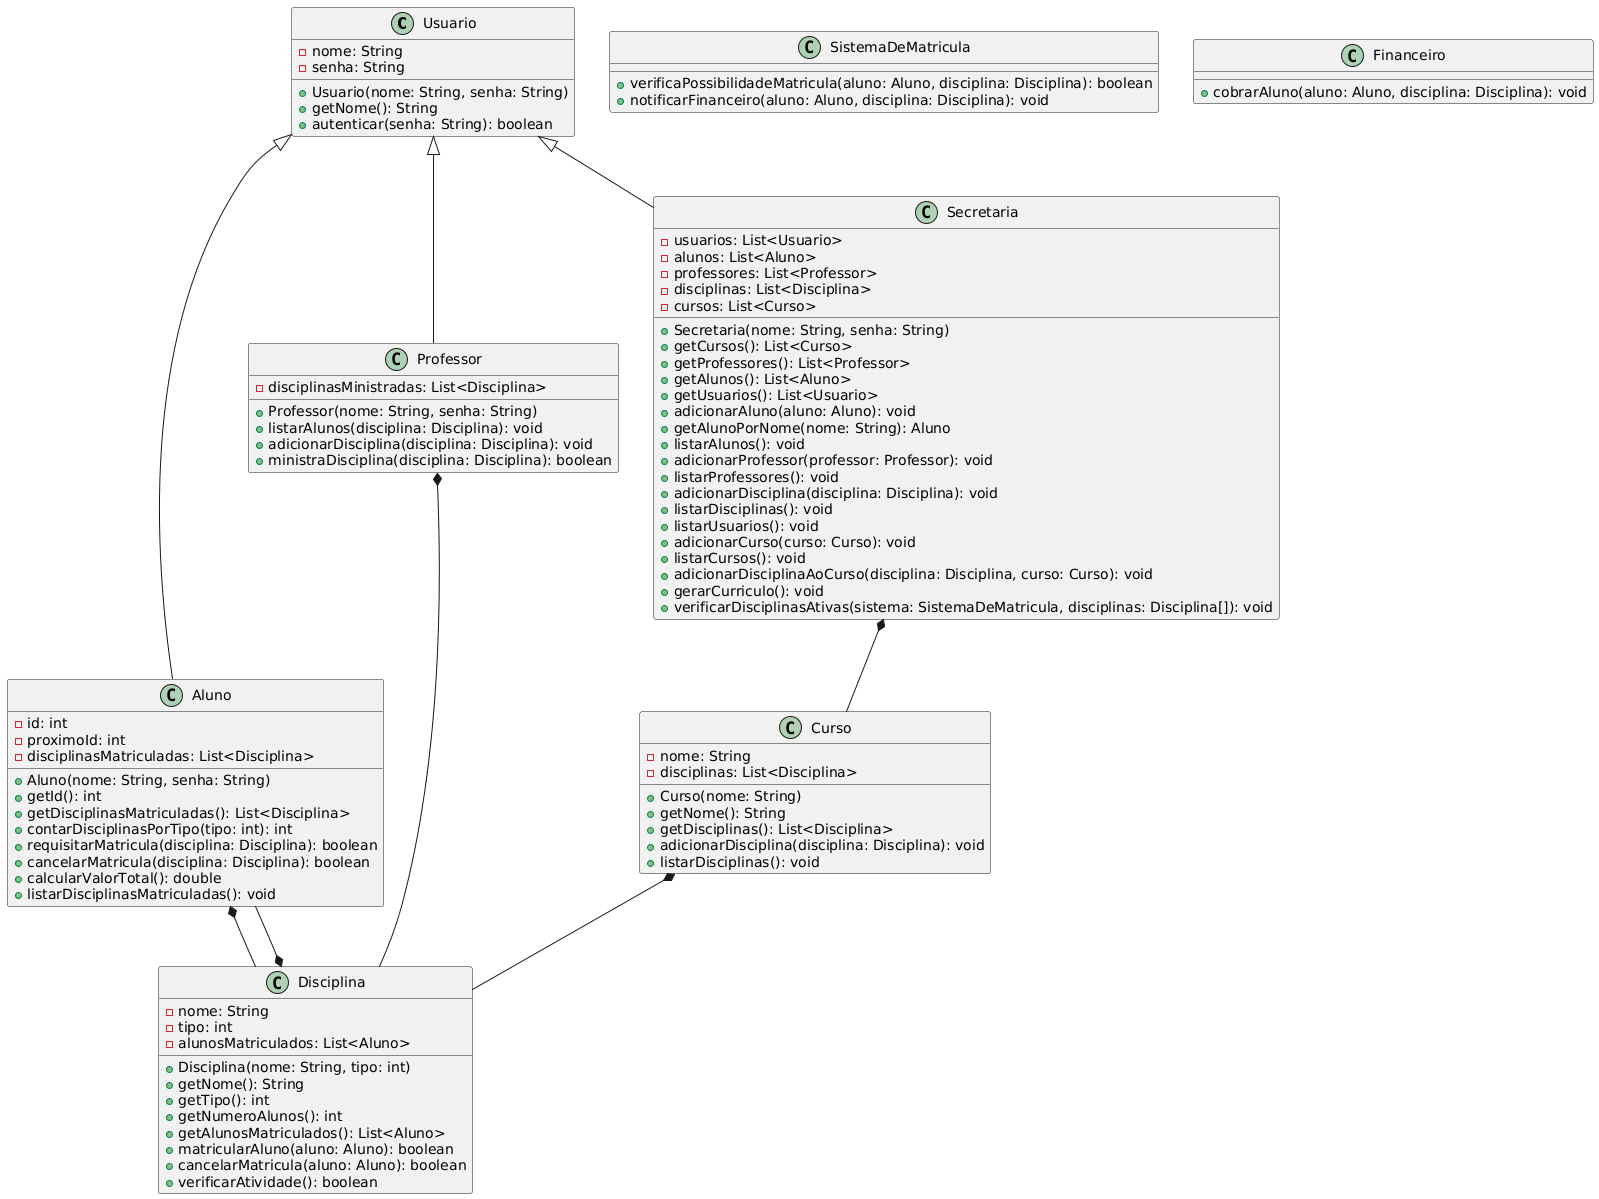

The diagram above was rendered by PlantUML. Its source (embedded in the PNG):
@startuml
class Usuario {
    - nome: String
    - senha: String
    + Usuario(nome: String, senha: String)
    + getNome(): String
    + autenticar(senha: String): boolean
}

class Aluno {
    - id: int
    - proximoId: int
    - disciplinasMatriculadas: List<Disciplina>
    + Aluno(nome: String, senha: String)
    + getId(): int
    + getDisciplinasMatriculadas(): List<Disciplina>
    + contarDisciplinasPorTipo(tipo: int): int
    + requisitarMatricula(disciplina: Disciplina): boolean
    + cancelarMatricula(disciplina: Disciplina): boolean
    + calcularValorTotal(): double
    + listarDisciplinasMatriculadas(): void
}

class Professor {
    - disciplinasMinistradas: List<Disciplina>
    + Professor(nome: String, senha: String)
    + listarAlunos(disciplina: Disciplina): void
    + adicionarDisciplina(disciplina: Disciplina): void
    + ministraDisciplina(disciplina: Disciplina): boolean
}

class Secretaria {
    - usuarios: List<Usuario>
    - alunos: List<Aluno>
    - professores: List<Professor>
    - disciplinas: List<Disciplina>
    - cursos: List<Curso>
    + Secretaria(nome: String, senha: String)
    + getCursos(): List<Curso>
    + getProfessores(): List<Professor>
    + getAlunos(): List<Aluno>
    + getUsuarios(): List<Usuario>
    + adicionarAluno(aluno: Aluno): void
    + getAlunoPorNome(nome: String): Aluno
    + listarAlunos(): void
    + adicionarProfessor(professor: Professor): void
    + listarProfessores(): void
    + adicionarDisciplina(disciplina: Disciplina): void
    + listarDisciplinas(): void
    + listarUsuarios(): void
    + adicionarCurso(curso: Curso): void
    + listarCursos(): void
    + adicionarDisciplinaAoCurso(disciplina: Disciplina, curso: Curso): void
    + gerarCurriculo(): void
    + verificarDisciplinasAtivas(sistema: SistemaDeMatricula, disciplinas: Disciplina[]): void
}

class Disciplina {
    - nome: String
    - tipo: int
    - alunosMatriculados: List<Aluno>
    + Disciplina(nome: String, tipo: int)
    + getNome(): String
    + getTipo(): int
    + getNumeroAlunos(): int
    + getAlunosMatriculados(): List<Aluno>
    + matricularAluno(aluno: Aluno): boolean
    + cancelarMatricula(aluno: Aluno): boolean
    + verificarAtividade(): boolean
}

class Curso {
    - nome: String
    - disciplinas: List<Disciplina>
    + Curso(nome: String)
    + getNome(): String
    + getDisciplinas(): List<Disciplina>
    + adicionarDisciplina(disciplina: Disciplina): void
    + listarDisciplinas(): void
}

class SistemaDeMatricula {
    + verificaPossibilidadeMatricula(aluno: Aluno, disciplina: Disciplina): boolean
    + notificarFinanceiro(aluno: Aluno, disciplina: Disciplina): void
}

class Financeiro {
    + cobrarAluno(aluno: Aluno, disciplina: Disciplina): void
}

Usuario <|-- Aluno
Usuario <|-- Professor
Usuario <|-- Secretaria

Aluno *-- Disciplina
Professor *-- Disciplina
Secretaria *-- Curso
Curso *-- Disciplina
Disciplina *-- Aluno
@enduml